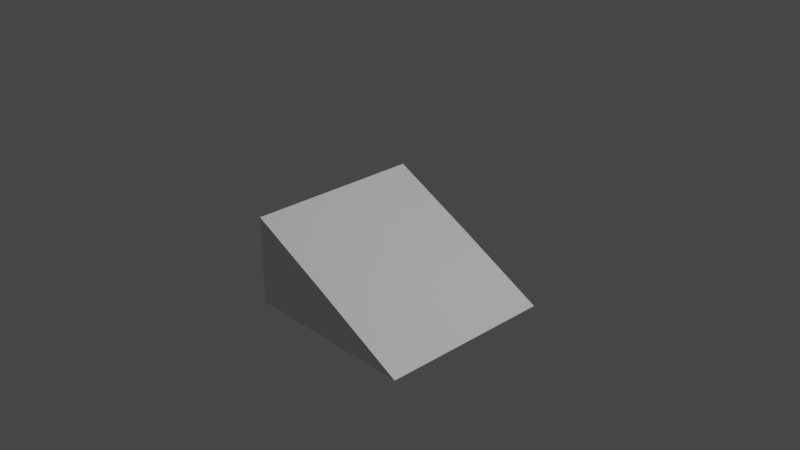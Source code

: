 # Source: Mini_Ramp.blend  (saved by Blender 3.0.42; exported with 4.5.12 LTS)
import bpy
from mathutils import Matrix  # noqa: F401  (used for matrix-valued properties, if any)

bpy.ops.wm.read_factory_settings(use_empty=True)
scene = bpy.context.scene
scene.name = 'Scene'

# ---- collections
col_collection = bpy.data.collections.new('Collection'); scene.collection.children.link(col_collection)

# ---- materials (node trees are filled in below, after node groups)
mat_material = bpy.data.materials.new('Material')
mat_material.alpha_threshold = 0.0
mat_material.use_transparent_shadow = False
mat_material.line_color = (0.0, 0.0, 0.0, 1.0)

# ---- material node trees
mat_material.use_nodes = True; mat_material.node_tree.nodes.clear()
_N = mat_material.node_tree.nodes; _L = mat_material.node_tree.links
n0 = _N.new('ShaderNodeOutputMaterial'); n0.name = 'Material Output'; n0.location = (300, 300)
n1 = _N.new('ShaderNodeBsdfPrincipled'); n1.name = 'Principled BSDF'; n1.location = (10, 300)
n1.distribution = 'GGX'
n1.subsurface_method = 'RANDOM_WALK_SKIN'
n1.inputs[2].default_value = 0.4
n1.inputs[3].default_value = 1.45
n1.inputs[27].default_value = (0.0, 0.0, 0.0, 1.0)
n1.inputs[28].default_value = 1.0
_L.new(n1.outputs[0], n0.inputs[0])
n0.is_active_output = True

# ---- world
world_world = bpy.data.worlds.new('World'); scene.world = world_world
world_world.use_nodes = True; world_world.node_tree.nodes.clear()
_N = world_world.node_tree.nodes; _L = world_world.node_tree.links
n0 = _N.new('ShaderNodeOutputWorld'); n0.name = 'World Output'; n0.location = (300, 300)
n1 = _N.new('ShaderNodeBackground'); n1.name = 'Background'; n1.location = (10, 300)
n1.inputs[0].default_value = (0.05088, 0.05088, 0.05088, 1.0)
_L.new(n1.outputs[0], n0.inputs[0])
n0.is_active_output = True
world_world.color = (0.05088, 0.05088, 0.05088)
world_world.use_sun_shadow = False
world_world.sun_shadow_jitter_overblur = 0.0

# ---- cameras
cam_camera = bpy.data.cameras.new('Camera')
cam_camera.clip_end = 100.0
cam_camera.ortho_scale = 7.314

# ---- lights
light_light = bpy.data.lights.new('Light', 'POINT')
light_light.transmission_factor = 0.0
light_light.energy = 1000.0
light_light.shadow_soft_size = 0.1
light_light.shadow_maximum_resolution = 0.006
light_light.use_absolute_resolution = True

# ---- meshes
me_cube = bpy.data.meshes.new('Cube')
me_cube.from_pydata([(-0.006324, 1.0, -0.49), (1.0, 1.0, -1.0), (-0.006324, -1.0, -0.49), (1.0, -1.0, -1.0), (-1.0, 1.0, -0.005029), (-1.0, 1.0, -1.0), (-1.0, -1.0, -0.005029), (-1.0, -1.0, -1.0)], [], [(0, 4, 6, 2), (3, 2, 6, 7), (7, 6, 4, 5), (5, 1, 3, 7), (1, 0, 2, 3), (5, 4, 0, 1)])
_uv = me_cube.uv_layers.new(name='UVMap')
_uv.uv.foreach_set('vector', [0.625, 0.5, 0.875, 0.5, 0.875, 0.75, 0.625, 0.75, 0.375, 0.75, 0.625, 0.75, 0.625, 1.0, 0.375, 1.0, 0.375, 0.0, 0.625, 0.0, 0.625, 0.25, 0.375, 0.25, 0.125, 0.5, 0.375, 0.5, 0.375, 0.75, 0.125, 0.75, 0.375, 0.5, 0.625, 0.5, 0.625, 0.75, 0.375, 0.75, 0.375, 0.25, 0.625, 0.25, 0.625, 0.5, 0.375, 0.5])
me_cube.materials.append(mat_material)
me_cube.use_remesh_preserve_volume = False
me_cube.use_remesh_preserve_attributes = False
me_cube.use_mirror_vertex_groups = False
me_cube.update()

# ---- objects
ob_cube = bpy.data.objects.new('Cube', me_cube)
ob_light = bpy.data.objects.new('Light', light_light)
ob_camera = bpy.data.objects.new('Camera', cam_camera)

# ---- transforms, parenting, visibility, modifiers, constraints
ob_cube.location = (0.0, 0.0, 0.0)
ob_cube.lock_rotations_4d = False
ob_cube.empty_display_type = 'ARROWS'
ob_cube.lineart.crease_threshold = 0.0
ob_light.location = (4.076, 1.005, 5.904)
ob_light.rotation_euler = (0.6503, 0.05522, 1.866)
ob_light.lock_rotations_4d = False
ob_light.empty_display_type = 'ARROWS'
ob_light.color = (0.0, 0.0, 0.0, 0.0)
ob_light.lineart.crease_threshold = 0.0
ob_camera.location = (7.359, -6.926, 4.958)
ob_camera.rotation_euler = (1.109, 0.0, 0.8149)
ob_camera.lock_rotations_4d = False
ob_camera.empty_display_type = 'ARROWS'
ob_camera.color = (0.0, 0.0, 0.0, 0.0)
ob_camera.display_type = 'WIRE'
ob_camera.lineart.crease_threshold = 0.0

# ---- collection membership
col_collection.objects.link(ob_cube)
col_collection.objects.link(ob_light)
col_collection.objects.link(ob_camera)

# ---- scene / render settings (as saved in the file)
scene.camera = ob_camera
scene.frame_start = 1; scene.frame_end = 250; scene.frame_set(1)
scene.render.engine = 'BLENDER_EEVEE_NEXT'
scene.cycles.sampling_pattern = 'TABULATED_SOBOL'
scene.cycles.use_light_tree = False
scene.view_settings.view_transform = 'Filmic'
bpy.context.view_layer.update()
